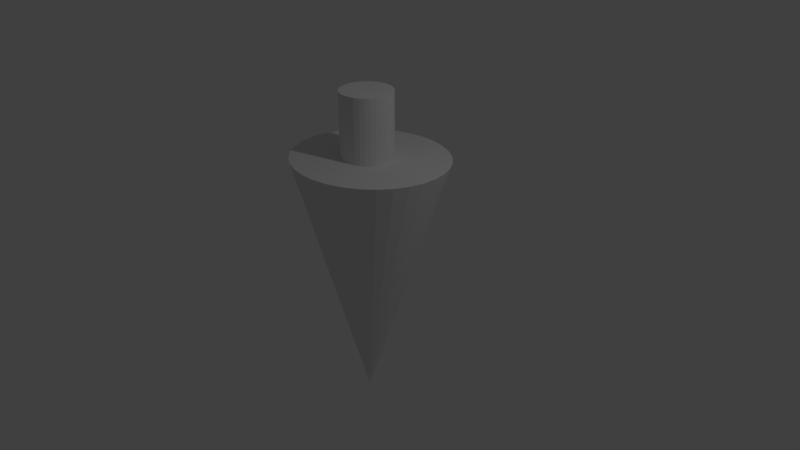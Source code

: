 # Source: treeproto.blend  (saved by Blender 2.79.0; exported with 4.5.12 LTS)
import bpy
from mathutils import Matrix  # noqa: F401  (used for matrix-valued properties, if any)

bpy.ops.wm.read_factory_settings(use_empty=True)
scene = bpy.context.scene
scene.name = 'Scene'

# ---- collections
col_collection_1 = bpy.data.collections.new('Collection 1'); scene.collection.children.link(col_collection_1)

# ---- world
world_world = bpy.data.worlds.new('World'); scene.world = world_world
world_world.color = (0.05088, 0.05088, 0.05088)
world_world.use_sun_shadow = False
world_world.sun_shadow_jitter_overblur = 0.0
world_world.cycles.sampling_method = 'MANUAL'

# ---- cameras
cam_camera = bpy.data.cameras.new('Camera')
cam_camera.clip_end = 100.0
cam_camera.lens = 35.0
cam_camera.sensor_width = 32.0
cam_camera.sensor_height = 18.0
cam_camera.ortho_scale = 7.314
cam_camera.dof.focus_distance = 0.0
cam_camera.dof.aperture_fstop = 128.0

# ---- lights
light_lamp = bpy.data.lights.new('Lamp', 'POINT')
light_lamp.transmission_factor = 0.0
light_lamp.cutoff_distance = 30.0
light_lamp.energy = 100.0
light_lamp.shadow_buffer_clip_start = 1.001
light_lamp.shadow_soft_size = 0.1
light_lamp.shadow_maximum_resolution = 0.006
light_lamp.use_absolute_resolution = True

# ---- meshes
me_cone = bpy.data.meshes.new('Cone')
me_cone.from_pydata([(0.03797, 0.9764, -2.356), (0.2331, 0.9572, -2.356), (0.4207, 0.9003, -2.356), (0.5935, 0.8079, -2.356), (0.7451, 0.6835, -2.356), (0.8694, 0.532, -2.356), (0.9618, 0.3591, -2.356), (1.019, 0.1715, -2.356), (1.038, -0.02358, -2.356), (1.019, -0.2187, -2.356), (0.9618, -0.4063, -2.356), (0.8694, -0.5791, -2.356), (0.7451, -0.7307, -2.356), (0.5935, -0.855, -2.356), (0.4207, -0.9475, -2.356), (0.2331, -1.004, -2.356), (0.03797, -1.024, -2.356), (-0.1571, -1.004, -2.356), (-0.3447, -0.9475, -2.356), (-0.5176, -0.855, -2.356), (-0.6691, -0.7307, -2.356), (-0.7935, -0.5791, -2.356), (-0.8859, -0.4063, -2.356), (0.0, 0.0, 1.0), (-0.9428, -0.2187, -2.356), (-0.962, -0.02358, -2.356), (-0.9428, 0.1715, -2.356), (-0.8859, 0.3591, -2.356), (-0.7935, 0.532, -2.356), (-0.6691, 0.6835, -2.356), (-0.5176, 0.8079, -2.356), (-0.3447, 0.9003, -2.356), (-0.1571, 0.9572, -2.356)], [], [(0, 23, 1), (1, 23, 2), (2, 23, 3), (3, 23, 4), (4, 23, 5), (5, 23, 6), (6, 23, 7), (7, 23, 8), (8, 23, 9), (9, 23, 10), (10, 23, 11), (11, 23, 12), (12, 23, 13), (13, 23, 14), (14, 23, 15), (15, 23, 16), (16, 23, 17), (17, 23, 18), (18, 23, 19), (19, 23, 20), (20, 23, 21), (21, 23, 22), (22, 23, 24), (24, 23, 25), (25, 23, 26), (26, 23, 27), (27, 23, 28), (28, 23, 29), (29, 23, 30), (30, 23, 31), (31, 23, 32), (32, 23, 0), (0, 1, 2, 3, 4, 5, 6, 7, 8, 9, 10, 11, 12, 13, 14, 15, 16, 17, 18, 19, 20, 21, 22, 24, 25, 26, 27, 28, 29, 30, 31, 32)])
me_cone.use_remesh_preserve_volume = False
me_cone.use_remesh_preserve_attributes = False
me_cone.use_mirror_vertex_groups = False
me_cone.update()
me_cylinder = bpy.data.meshes.new('Cylinder')
me_cylinder.from_pydata([(0.0, 1.0, -9.867), (0.0, 1.0, -1.97), (0.1951, 0.9808, -9.867), (0.1951, 0.9808, -1.97), (0.3827, 0.9239, -9.867), (0.3827, 0.9239, -1.97), (0.5556, 0.8315, -9.867), (0.5556, 0.8315, -1.97), (0.7071, 0.7071, -9.867), (0.7071, 0.7071, -1.97), (0.8315, 0.5556, -9.867), (0.8315, 0.5556, -1.97), (0.9239, 0.3827, -9.867), (0.9239, 0.3827, -1.97), (0.9808, 0.1951, -9.867), (0.9808, 0.1951, -1.97), (1.0, 7.55e-08, -9.867), (1.0, 7.55e-08, -1.97), (0.9808, -0.1951, -9.867), (0.9808, -0.1951, -1.97), (0.9239, -0.3827, -9.867), (0.9239, -0.3827, -1.97), (0.8315, -0.5556, -9.867), (0.8315, -0.5556, -1.97), (0.7071, -0.7071, -9.867), (0.7071, -0.7071, -1.97), (0.5556, -0.8315, -9.867), (0.5556, -0.8315, -1.97), (0.3827, -0.9239, -9.867), (0.3827, -0.9239, -1.97), (0.1951, -0.9808, -9.867), (0.1951, -0.9808, -1.97), (-3.258e-07, -1.0, -9.867), (-3.258e-07, -1.0, -1.97), (-0.1951, -0.9808, -9.867), (-0.1951, -0.9808, -1.97), (-0.3827, -0.9239, -9.867), (-0.3827, -0.9239, -1.97), (-0.5556, -0.8315, -9.867), (-0.5556, -0.8315, -1.97), (-0.7071, -0.7071, -9.867), (-0.7071, -0.7071, -1.97), (-0.8315, -0.5556, -9.867), (-0.8315, -0.5556, -1.97), (-0.9239, -0.3827, -9.867), (-0.9239, -0.3827, -1.97), (-0.9808, -0.1951, -9.867), (-0.9808, -0.1951, -1.97), (-1.0, 9.656e-07, -9.867), (-1.0, 9.656e-07, -1.97), (-0.9808, 0.1951, -9.867), (-0.9808, 0.1951, -1.97), (-0.9239, 0.3827, -9.867), (-0.9239, 0.3827, -1.97), (-0.8315, 0.5556, -9.867), (-0.8315, 0.5556, -1.97), (-0.7071, 0.7071, -9.867), (-0.7071, 0.7071, -1.97), (-0.5556, 0.8315, -9.867), (-0.5556, 0.8315, -1.97), (-0.3827, 0.9239, -9.867), (-0.3827, 0.9239, -1.97), (-0.1951, 0.9808, -9.867), (-0.1951, 0.9808, -1.97)], [], [(0, 1, 3, 2), (2, 3, 5, 4), (4, 5, 7, 6), (6, 7, 9, 8), (8, 9, 11, 10), (10, 11, 13, 12), (12, 13, 15, 14), (14, 15, 17, 16), (16, 17, 19, 18), (18, 19, 21, 20), (20, 21, 23, 22), (22, 23, 25, 24), (24, 25, 27, 26), (26, 27, 29, 28), (28, 29, 31, 30), (30, 31, 33, 32), (32, 33, 35, 34), (34, 35, 37, 36), (36, 37, 39, 38), (38, 39, 41, 40), (40, 41, 43, 42), (42, 43, 45, 44), (44, 45, 47, 46), (46, 47, 49, 48), (48, 49, 51, 50), (50, 51, 53, 52), (52, 53, 55, 54), (54, 55, 57, 56), (56, 57, 59, 58), (58, 59, 61, 60), (3, 1, 63, 61, 59, 57, 55, 53, 51, 49, 47, 45, 43, 41, 39, 37, 35, 33, 31, 29, 27, 25, 23, 21, 19, 17, 15, 13, 11, 9, 7, 5), (60, 61, 63, 62), (62, 63, 1, 0), (0, 2, 4, 6, 8, 10, 12, 14, 16, 18, 20, 22, 24, 26, 28, 30, 32, 34, 36, 38, 40, 42, 44, 46, 48, 50, 52, 54, 56, 58, 60, 62)])
me_cylinder.use_remesh_preserve_volume = False
me_cylinder.use_remesh_preserve_attributes = False
me_cylinder.use_mirror_vertex_groups = False
me_cylinder.update()

# ---- objects
ob_cone = bpy.data.objects.new('Cone', me_cone)
ob_cylinder = bpy.data.objects.new('Cylinder', me_cylinder)
ob_lamp = bpy.data.objects.new('Lamp', light_lamp)
ob_camera = bpy.data.objects.new('Camera', cam_camera)

# ---- transforms, parenting, visibility, modifiers, constraints
ob_cone.location = (0.01832, -0.003577, -1.012)
ob_cone.rotation_euler = (-3.124, -0.02799, -2.628)
ob_cone.lineart.crease_threshold = 0.0
ob_cylinder.location = (0.0, 0.0, 2.848)
ob_cylinder.scale = (0.335, 0.335, 0.335)
ob_cylinder.lineart.crease_threshold = 0.0
ob_lamp.location = (4.076, 1.005, 5.904)
ob_lamp.rotation_euler = (0.6503, 0.05522, 1.866)
ob_lamp.lock_rotations_4d = False
ob_lamp.empty_display_type = 'ARROWS'
ob_lamp.color = (0.0, 0.0, 0.0, 0.0)
ob_lamp.lineart.crease_threshold = 0.0
ob_camera.location = (7.481, -6.508, 5.344)
ob_camera.rotation_euler = (1.109, 0.0, 0.8149)
ob_camera.lock_rotations_4d = False
ob_camera.empty_display_type = 'ARROWS'
ob_camera.color = (0.0, 0.0, 0.0, 0.0)
ob_camera.display_type = 'WIRE'
ob_camera.lineart.crease_threshold = 0.0

# ---- collection membership
col_collection_1.objects.link(ob_cone)
col_collection_1.objects.link(ob_cylinder)
col_collection_1.objects.link(ob_lamp)
col_collection_1.objects.link(ob_camera)

# ---- scene / render settings (as saved in the file)
scene.camera = ob_camera
scene.frame_start = 1; scene.frame_end = 250; scene.frame_set(1)
scene.render.engine = 'BLENDER_EEVEE_NEXT'
scene.render.resolution_percentage = 50
scene.render.dither_intensity = 0.0
scene.cycles.use_denoising = False
scene.cycles.samples = 128
scene.cycles.sampling_pattern = 'TABULATED_SOBOL'
scene.cycles.use_adaptive_sampling = False
scene.cycles.use_light_tree = False
scene.cycles.blur_glossy = 0.0
scene.cycles.sample_clamp_indirect = 0.0
scene.view_settings.view_transform = 'Standard'
bpy.context.view_layer.update()
